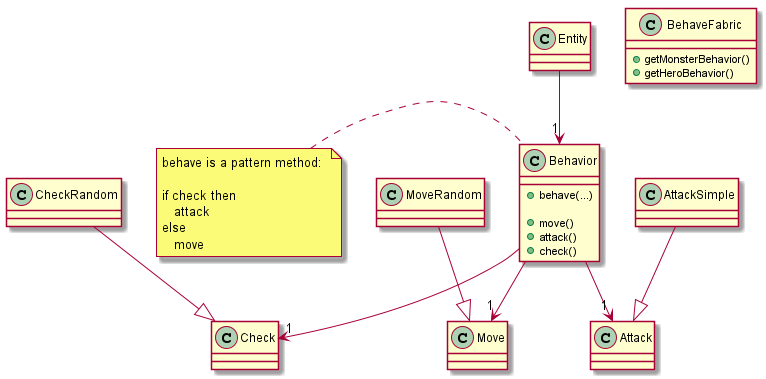

The diagram above was rendered by PlantUML. Its source (embedded in the PNG):
@startuml

class Entity{

}

class Behavior{
    + behave(...)

    + move()
    + attack()
    + check()
}

note left: behave is a pattern method: \n\nif check then \n   attack \nelse \n   move


class Check{

}

class CheckRandom{

}

class Move{

}

class MoveRandom{

}

class Attack{

}

class AttackSimple{

}

AttackSimple --|> Attack

MoveRandom --|> Move

CheckRandom --|> Check

Entity --> "1" Behavior

class BehaveFabric{
    + getMonsterBehavior()
    + getHeroBehavior()
}


Behavior --> "1" Move
Behavior --> "1" Check
Behavior --> "1" Attack
@enduml